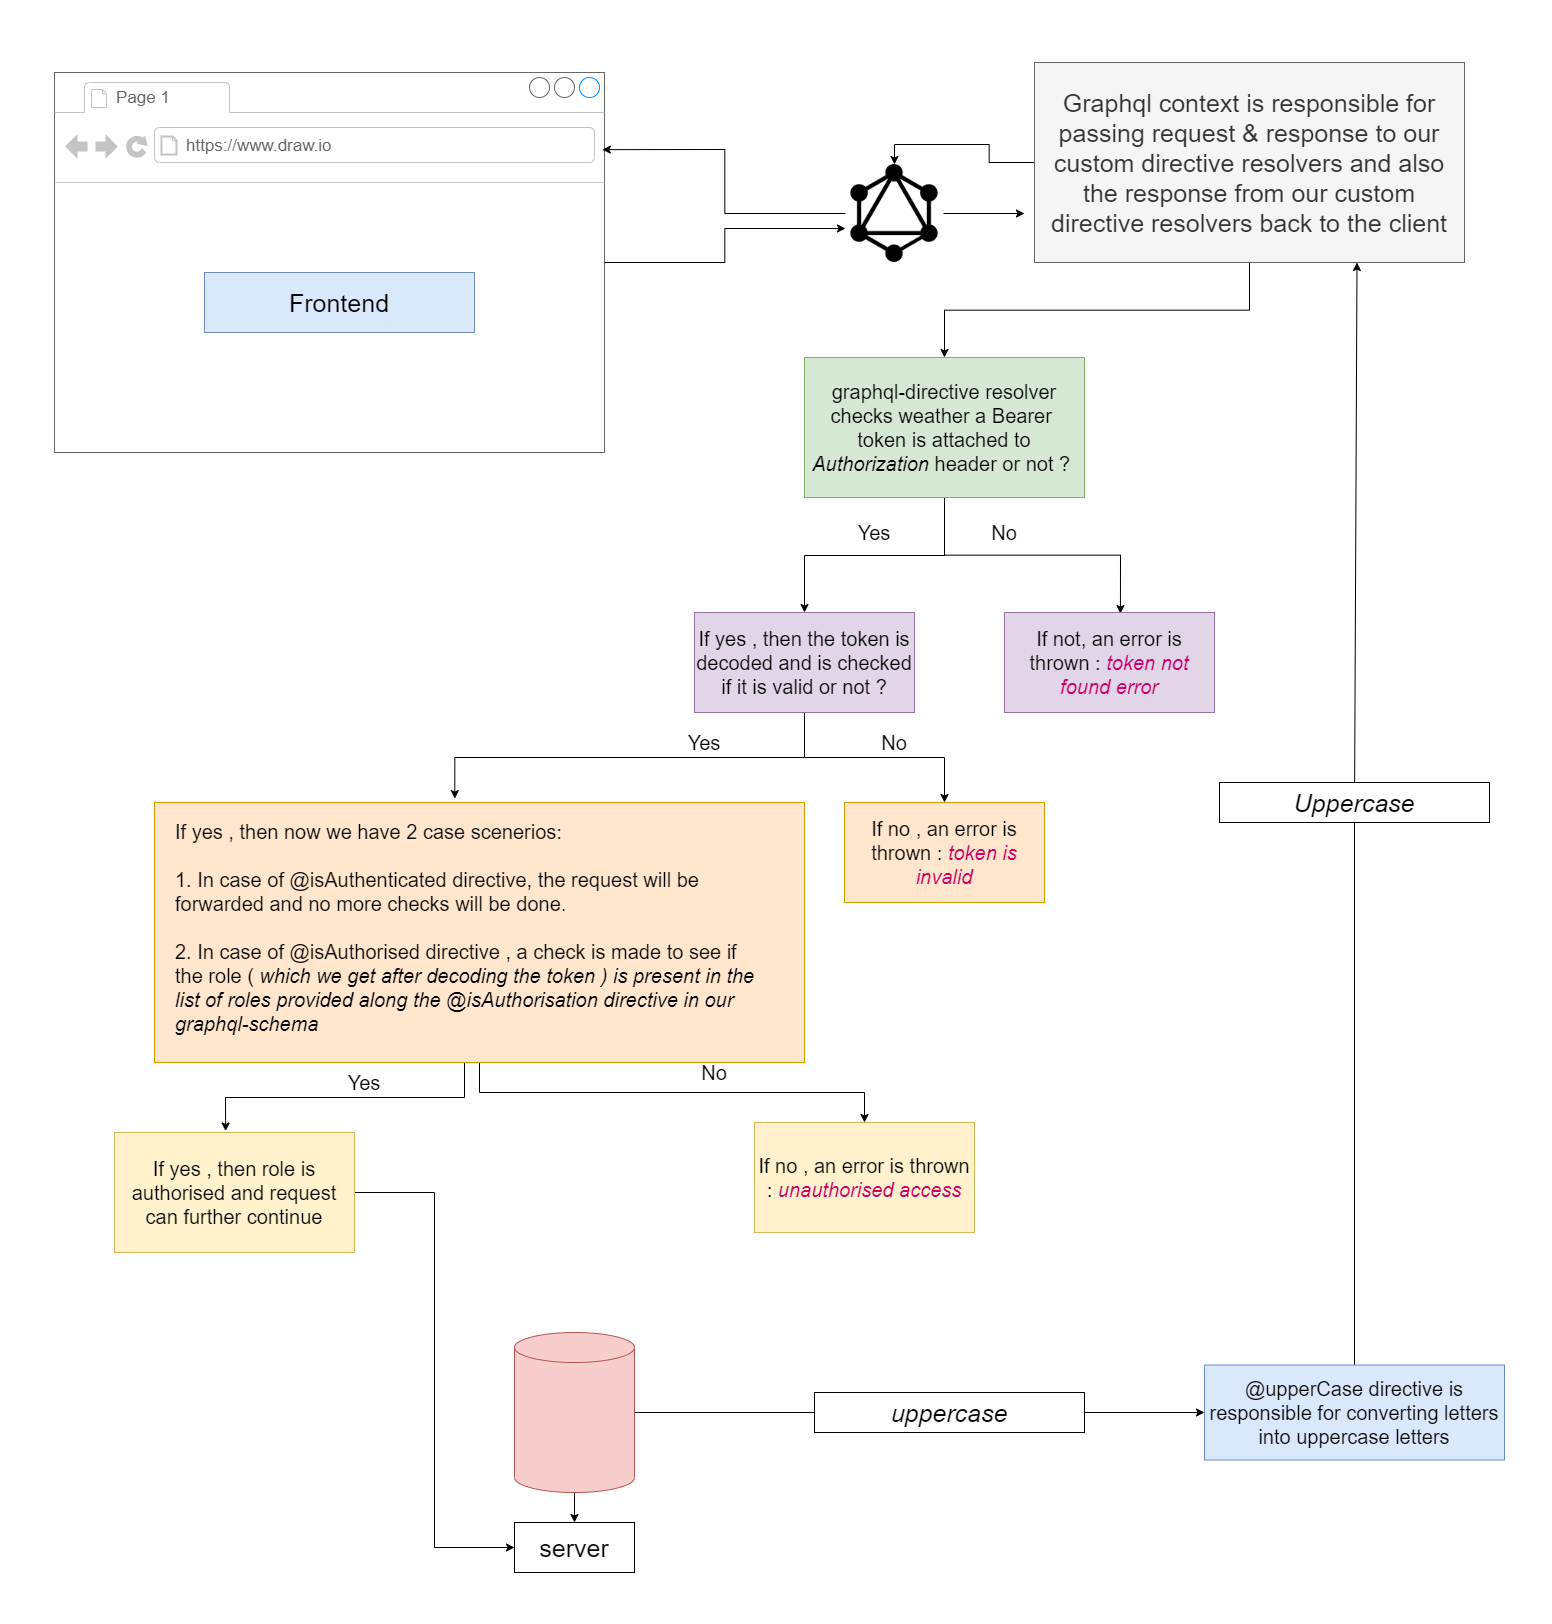

The diagram above was exported from draw.io. Its source (the exported page's mxGraphModel, read from the mxfile embedded in the PNG):
<mxGraphModel dx="3460" dy="1930" grid="1" gridSize="10" guides="1" tooltips="1" connect="1" arrows="1" fold="1" page="1" pageScale="1" pageWidth="850" pageHeight="1100" math="0" shadow="0">
  <root>
    <mxCell id="FPBsUMqBOrqCsiI1Rmbs-0" />
    <mxCell id="FPBsUMqBOrqCsiI1Rmbs-1" parent="FPBsUMqBOrqCsiI1Rmbs-0" />
    <mxCell id="rS8yfv4KBqEkq61VT8RM-7" style="edgeStyle=orthogonalEdgeStyle;rounded=0;orthogonalLoop=1;jettySize=auto;html=1;entryX=0;entryY=0.653;entryDx=0;entryDy=0;entryPerimeter=0;" edge="1" parent="FPBsUMqBOrqCsiI1Rmbs-1" source="rS8yfv4KBqEkq61VT8RM-0" target="rS8yfv4KBqEkq61VT8RM-6">
      <mxGeometry relative="1" as="geometry" />
    </mxCell>
    <mxCell id="rS8yfv4KBqEkq61VT8RM-0" value="" style="strokeWidth=1;shadow=0;dashed=0;align=center;html=1;shape=mxgraph.mockup.containers.browserWindow;rSize=0;strokeColor=#666666;strokeColor2=#008cff;strokeColor3=#c4c4c4;mainText=,;recursiveResize=0;" vertex="1" parent="FPBsUMqBOrqCsiI1Rmbs-1">
      <mxGeometry x="330" y="380" width="550" height="380" as="geometry" />
    </mxCell>
    <mxCell id="rS8yfv4KBqEkq61VT8RM-1" value="Page 1" style="strokeWidth=1;shadow=0;dashed=0;align=center;html=1;shape=mxgraph.mockup.containers.anchor;fontSize=17;fontColor=#666666;align=left;" vertex="1" parent="rS8yfv4KBqEkq61VT8RM-0">
      <mxGeometry x="60" y="12" width="110" height="26" as="geometry" />
    </mxCell>
    <mxCell id="rS8yfv4KBqEkq61VT8RM-2" value="https://www.draw.io" style="strokeWidth=1;shadow=0;dashed=0;align=center;html=1;shape=mxgraph.mockup.containers.anchor;rSize=0;fontSize=17;fontColor=#666666;align=left;" vertex="1" parent="rS8yfv4KBqEkq61VT8RM-0">
      <mxGeometry x="130" y="60" width="250" height="26" as="geometry" />
    </mxCell>
    <mxCell id="rS8yfv4KBqEkq61VT8RM-3" value="&lt;font style=&quot;font-size: 25px&quot;&gt;Frontend&lt;/font&gt;" style="rounded=0;whiteSpace=wrap;html=1;fillColor=#dae8fc;strokeColor=#6c8ebf;" vertex="1" parent="rS8yfv4KBqEkq61VT8RM-0">
      <mxGeometry x="150" y="200" width="270" height="60" as="geometry" />
    </mxCell>
    <mxCell id="rS8yfv4KBqEkq61VT8RM-36" style="edgeStyle=orthogonalEdgeStyle;rounded=0;orthogonalLoop=1;jettySize=auto;html=1;entryX=0;entryY=0.5;entryDx=0;entryDy=0;" edge="1" parent="FPBsUMqBOrqCsiI1Rmbs-1" source="rS8yfv4KBqEkq61VT8RM-4" target="rS8yfv4KBqEkq61VT8RM-34">
      <mxGeometry relative="1" as="geometry" />
    </mxCell>
    <mxCell id="rS8yfv4KBqEkq61VT8RM-40" style="edgeStyle=orthogonalEdgeStyle;rounded=0;orthogonalLoop=1;jettySize=auto;html=1;entryX=0.5;entryY=0;entryDx=0;entryDy=0;" edge="1" parent="FPBsUMqBOrqCsiI1Rmbs-1" source="rS8yfv4KBqEkq61VT8RM-4" target="rS8yfv4KBqEkq61VT8RM-5">
      <mxGeometry relative="1" as="geometry" />
    </mxCell>
    <mxCell id="rS8yfv4KBqEkq61VT8RM-4" value="" style="shape=cylinder3;whiteSpace=wrap;html=1;boundedLbl=1;backgroundOutline=1;size=15;fillColor=#f8cecc;strokeColor=#b85450;" vertex="1" parent="FPBsUMqBOrqCsiI1Rmbs-1">
      <mxGeometry x="790" y="1640" width="120" height="160" as="geometry" />
    </mxCell>
    <mxCell id="rS8yfv4KBqEkq61VT8RM-5" value="&lt;font style=&quot;font-size: 25px&quot;&gt;server&lt;/font&gt;" style="rounded=0;whiteSpace=wrap;html=1;" vertex="1" parent="FPBsUMqBOrqCsiI1Rmbs-1">
      <mxGeometry x="790" y="1830" width="120" height="50" as="geometry" />
    </mxCell>
    <mxCell id="rS8yfv4KBqEkq61VT8RM-32" style="edgeStyle=orthogonalEdgeStyle;rounded=0;orthogonalLoop=1;jettySize=auto;html=1;" edge="1" parent="FPBsUMqBOrqCsiI1Rmbs-1" source="rS8yfv4KBqEkq61VT8RM-6">
      <mxGeometry relative="1" as="geometry">
        <mxPoint x="1300" y="521" as="targetPoint" />
      </mxGeometry>
    </mxCell>
    <mxCell id="rS8yfv4KBqEkq61VT8RM-39" style="edgeStyle=orthogonalEdgeStyle;rounded=0;orthogonalLoop=1;jettySize=auto;html=1;entryX=0.996;entryY=0.203;entryDx=0;entryDy=0;entryPerimeter=0;" edge="1" parent="FPBsUMqBOrqCsiI1Rmbs-1" source="rS8yfv4KBqEkq61VT8RM-6" target="rS8yfv4KBqEkq61VT8RM-0">
      <mxGeometry relative="1" as="geometry" />
    </mxCell>
    <mxCell id="rS8yfv4KBqEkq61VT8RM-6" value="" style="shape=image;html=1;verticalAlign=top;verticalLabelPosition=bottom;labelBackgroundColor=#ffffff;imageAspect=0;aspect=fixed;image=https://cdn4.iconfinder.com/data/icons/logos-brands-5/24/graphql-128.png" vertex="1" parent="FPBsUMqBOrqCsiI1Rmbs-1">
      <mxGeometry x="1121" y="472" width="98" height="98" as="geometry" />
    </mxCell>
    <mxCell id="rS8yfv4KBqEkq61VT8RM-11" style="edgeStyle=orthogonalEdgeStyle;rounded=0;orthogonalLoop=1;jettySize=auto;html=1;entryX=0.5;entryY=0;entryDx=0;entryDy=0;" edge="1" parent="FPBsUMqBOrqCsiI1Rmbs-1" source="rS8yfv4KBqEkq61VT8RM-8" target="rS8yfv4KBqEkq61VT8RM-9">
      <mxGeometry relative="1" as="geometry">
        <Array as="points">
          <mxPoint x="1220" y="863" />
          <mxPoint x="1080" y="863" />
        </Array>
      </mxGeometry>
    </mxCell>
    <mxCell id="rS8yfv4KBqEkq61VT8RM-12" style="edgeStyle=orthogonalEdgeStyle;rounded=0;orthogonalLoop=1;jettySize=auto;html=1;entryX=0.552;entryY=0.011;entryDx=0;entryDy=0;entryPerimeter=0;" edge="1" parent="FPBsUMqBOrqCsiI1Rmbs-1" source="rS8yfv4KBqEkq61VT8RM-8" target="rS8yfv4KBqEkq61VT8RM-10">
      <mxGeometry relative="1" as="geometry" />
    </mxCell>
    <mxCell id="rS8yfv4KBqEkq61VT8RM-8" value="&lt;span style=&quot;font-size: 20px&quot;&gt;graphql-directive resolver checks weather a Bearer&amp;nbsp; token is attached to &lt;i&gt;Authorization &lt;/i&gt;header or not ?&amp;nbsp;&lt;/span&gt;" style="rounded=0;whiteSpace=wrap;html=1;fillColor=#d5e8d4;strokeColor=#82b366;" vertex="1" parent="FPBsUMqBOrqCsiI1Rmbs-1">
      <mxGeometry x="1080" y="665" width="280" height="140" as="geometry" />
    </mxCell>
    <mxCell id="rS8yfv4KBqEkq61VT8RM-17" style="edgeStyle=orthogonalEdgeStyle;rounded=0;orthogonalLoop=1;jettySize=auto;html=1;entryX=0.462;entryY=-0.015;entryDx=0;entryDy=0;entryPerimeter=0;" edge="1" parent="FPBsUMqBOrqCsiI1Rmbs-1" source="rS8yfv4KBqEkq61VT8RM-9" target="rS8yfv4KBqEkq61VT8RM-15">
      <mxGeometry relative="1" as="geometry" />
    </mxCell>
    <mxCell id="rS8yfv4KBqEkq61VT8RM-18" style="edgeStyle=orthogonalEdgeStyle;rounded=0;orthogonalLoop=1;jettySize=auto;html=1;" edge="1" parent="FPBsUMqBOrqCsiI1Rmbs-1" source="rS8yfv4KBqEkq61VT8RM-9" target="rS8yfv4KBqEkq61VT8RM-16">
      <mxGeometry relative="1" as="geometry" />
    </mxCell>
    <mxCell id="rS8yfv4KBqEkq61VT8RM-9" value="&lt;font style=&quot;font-size: 20px&quot;&gt;If yes , then the token is decoded and is checked if it is valid or not ?&lt;/font&gt;" style="rounded=0;whiteSpace=wrap;html=1;fillColor=#e1d5e7;strokeColor=#9673a6;" vertex="1" parent="FPBsUMqBOrqCsiI1Rmbs-1">
      <mxGeometry x="970" y="920" width="220" height="100" as="geometry" />
    </mxCell>
    <mxCell id="rS8yfv4KBqEkq61VT8RM-10" value="&lt;span style=&quot;font-size: 20px&quot;&gt;If not, an error is thrown :&lt;font color=&quot;#cc0066&quot;&gt; &lt;i&gt;token not found error&lt;/i&gt;&lt;/font&gt;&lt;/span&gt;" style="rounded=0;whiteSpace=wrap;html=1;fillColor=#e1d5e7;strokeColor=#9673a6;" vertex="1" parent="FPBsUMqBOrqCsiI1Rmbs-1">
      <mxGeometry x="1280" y="920" width="210" height="100" as="geometry" />
    </mxCell>
    <mxCell id="rS8yfv4KBqEkq61VT8RM-13" value="&lt;font style=&quot;font-size: 20px&quot;&gt;Yes&lt;/font&gt;" style="text;html=1;strokeColor=none;fillColor=none;align=center;verticalAlign=middle;whiteSpace=wrap;rounded=0;" vertex="1" parent="FPBsUMqBOrqCsiI1Rmbs-1">
      <mxGeometry x="1130" y="830" width="40" height="20" as="geometry" />
    </mxCell>
    <mxCell id="rS8yfv4KBqEkq61VT8RM-14" value="&lt;font style=&quot;font-size: 20px&quot;&gt;No&lt;/font&gt;" style="text;html=1;strokeColor=none;fillColor=none;align=center;verticalAlign=middle;whiteSpace=wrap;rounded=0;" vertex="1" parent="FPBsUMqBOrqCsiI1Rmbs-1">
      <mxGeometry x="1260" y="830" width="40" height="20" as="geometry" />
    </mxCell>
    <mxCell id="rS8yfv4KBqEkq61VT8RM-25" style="edgeStyle=orthogonalEdgeStyle;rounded=0;orthogonalLoop=1;jettySize=auto;html=1;entryX=0.463;entryY=-0.012;entryDx=0;entryDy=0;entryPerimeter=0;" edge="1" parent="FPBsUMqBOrqCsiI1Rmbs-1" source="rS8yfv4KBqEkq61VT8RM-15" target="rS8yfv4KBqEkq61VT8RM-23">
      <mxGeometry relative="1" as="geometry">
        <Array as="points">
          <mxPoint x="740" y="1405" />
          <mxPoint x="501" y="1405" />
        </Array>
      </mxGeometry>
    </mxCell>
    <mxCell id="rS8yfv4KBqEkq61VT8RM-27" style="edgeStyle=orthogonalEdgeStyle;rounded=0;orthogonalLoop=1;jettySize=auto;html=1;" edge="1" parent="FPBsUMqBOrqCsiI1Rmbs-1" source="rS8yfv4KBqEkq61VT8RM-15" target="rS8yfv4KBqEkq61VT8RM-24">
      <mxGeometry relative="1" as="geometry" />
    </mxCell>
    <mxCell id="rS8yfv4KBqEkq61VT8RM-15" value="&lt;span style=&quot;font-size: 20px&quot;&gt;&lt;br&gt;&lt;/span&gt;" style="rounded=0;whiteSpace=wrap;html=1;fillColor=#ffe6cc;strokeColor=#d79b00;align=left;padding=&quot;10px&quot;;" vertex="1" parent="FPBsUMqBOrqCsiI1Rmbs-1">
      <mxGeometry x="430" y="1110" width="650" height="260" as="geometry" />
    </mxCell>
    <mxCell id="rS8yfv4KBqEkq61VT8RM-16" value="&lt;span style=&quot;font-size: 20px&quot;&gt;If no , an error is thrown :&lt;/span&gt;&lt;font color=&quot;#cc0066&quot; style=&quot;font-size: 20px&quot;&gt;&amp;nbsp;&lt;i&gt;token is invalid&lt;/i&gt;&lt;/font&gt;" style="rounded=0;whiteSpace=wrap;html=1;fillColor=#ffe6cc;strokeColor=#d79b00;" vertex="1" parent="FPBsUMqBOrqCsiI1Rmbs-1">
      <mxGeometry x="1120" y="1110" width="200" height="100" as="geometry" />
    </mxCell>
    <mxCell id="rS8yfv4KBqEkq61VT8RM-19" value="&lt;font style=&quot;font-size: 20px&quot;&gt;Yes&lt;/font&gt;" style="text;html=1;strokeColor=none;fillColor=none;align=center;verticalAlign=middle;whiteSpace=wrap;rounded=0;" vertex="1" parent="FPBsUMqBOrqCsiI1Rmbs-1">
      <mxGeometry x="960" y="1040" width="40" height="20" as="geometry" />
    </mxCell>
    <mxCell id="rS8yfv4KBqEkq61VT8RM-20" value="&lt;font style=&quot;font-size: 20px&quot;&gt;No&lt;/font&gt;" style="text;html=1;strokeColor=none;fillColor=none;align=center;verticalAlign=middle;whiteSpace=wrap;rounded=0;" vertex="1" parent="FPBsUMqBOrqCsiI1Rmbs-1">
      <mxGeometry x="1150" y="1040" width="40" height="20" as="geometry" />
    </mxCell>
    <mxCell id="rS8yfv4KBqEkq61VT8RM-22" value="&lt;div style=&quot;text-align: left&quot;&gt;&lt;span style=&quot;font-size: 20px&quot;&gt;If yes , then now we have 2 case scenerios:&lt;/span&gt;&lt;/div&gt;&lt;div style=&quot;text-align: left&quot;&gt;&lt;span style=&quot;font-size: 20px&quot;&gt;&lt;br&gt;&lt;/span&gt;&lt;/div&gt;&lt;span style=&quot;font-size: 20px&quot;&gt;&lt;div style=&quot;text-align: left&quot;&gt;&lt;span&gt;1. In case of @isAuthenticated directive, the request will be forwarded and no more checks will be done.&lt;/span&gt;&lt;/div&gt;&lt;div style=&quot;text-align: left&quot;&gt;&lt;span&gt;&lt;br&gt;&lt;/span&gt;&lt;/div&gt;&lt;/span&gt;&lt;span style=&quot;font-size: 20px&quot;&gt;&lt;div style=&quot;text-align: left&quot;&gt;&lt;span&gt;2. In case of @isAuthorised directive , a check is made to see if the role (&amp;nbsp;&lt;/span&gt;&lt;i&gt;which we get after&amp;nbsp;&lt;/i&gt;&lt;i&gt;decoding the token&amp;nbsp;&lt;/i&gt;&lt;span style=&quot;font-style: italic&quot;&gt;) is present in the list of roles provided along the @isAuthorisation directive in our graphql-schema&lt;/span&gt;&lt;/div&gt;&lt;/span&gt;" style="text;html=1;strokeColor=none;fillColor=none;align=center;verticalAlign=middle;whiteSpace=wrap;rounded=0;" vertex="1" parent="FPBsUMqBOrqCsiI1Rmbs-1">
      <mxGeometry x="450" y="1100" width="590" height="270" as="geometry" />
    </mxCell>
    <mxCell id="rS8yfv4KBqEkq61VT8RM-30" style="edgeStyle=orthogonalEdgeStyle;rounded=0;orthogonalLoop=1;jettySize=auto;html=1;entryX=0;entryY=0.5;entryDx=0;entryDy=0;" edge="1" parent="FPBsUMqBOrqCsiI1Rmbs-1" source="rS8yfv4KBqEkq61VT8RM-23" target="rS8yfv4KBqEkq61VT8RM-5">
      <mxGeometry relative="1" as="geometry" />
    </mxCell>
    <mxCell id="rS8yfv4KBqEkq61VT8RM-23" value="&lt;span style=&quot;font-size: 20px&quot;&gt;If yes , then role is authorised and request can further continue&lt;/span&gt;" style="rounded=0;whiteSpace=wrap;html=1;fillColor=#fff2cc;strokeColor=#d6b656;" vertex="1" parent="FPBsUMqBOrqCsiI1Rmbs-1">
      <mxGeometry x="390" y="1440" width="240" height="120" as="geometry" />
    </mxCell>
    <mxCell id="rS8yfv4KBqEkq61VT8RM-24" value="&lt;span style=&quot;font-size: 20px&quot;&gt;If no , an error is thrown :&lt;/span&gt;&lt;font color=&quot;#cc0066&quot; style=&quot;font-size: 20px&quot;&gt;&amp;nbsp;&lt;i&gt;unauthorised access&lt;/i&gt;&lt;/font&gt;" style="rounded=0;whiteSpace=wrap;html=1;fillColor=#fff2cc;strokeColor=#d6b656;" vertex="1" parent="FPBsUMqBOrqCsiI1Rmbs-1">
      <mxGeometry x="1030" y="1430" width="220" height="110" as="geometry" />
    </mxCell>
    <mxCell id="rS8yfv4KBqEkq61VT8RM-28" value="&lt;font style=&quot;font-size: 20px&quot;&gt;Yes&lt;/font&gt;" style="text;html=1;strokeColor=none;fillColor=none;align=center;verticalAlign=middle;whiteSpace=wrap;rounded=0;" vertex="1" parent="FPBsUMqBOrqCsiI1Rmbs-1">
      <mxGeometry x="620" y="1380" width="40" height="20" as="geometry" />
    </mxCell>
    <mxCell id="rS8yfv4KBqEkq61VT8RM-29" value="&lt;font style=&quot;font-size: 20px&quot;&gt;No&lt;/font&gt;" style="text;html=1;strokeColor=none;fillColor=none;align=center;verticalAlign=middle;whiteSpace=wrap;rounded=0;" vertex="1" parent="FPBsUMqBOrqCsiI1Rmbs-1">
      <mxGeometry x="970" y="1370" width="40" height="20" as="geometry" />
    </mxCell>
    <mxCell id="rS8yfv4KBqEkq61VT8RM-33" style="edgeStyle=orthogonalEdgeStyle;rounded=0;orthogonalLoop=1;jettySize=auto;html=1;entryX=0.5;entryY=0;entryDx=0;entryDy=0;" edge="1" parent="FPBsUMqBOrqCsiI1Rmbs-1" source="rS8yfv4KBqEkq61VT8RM-31" target="rS8yfv4KBqEkq61VT8RM-8">
      <mxGeometry relative="1" as="geometry" />
    </mxCell>
    <mxCell id="rS8yfv4KBqEkq61VT8RM-38" style="edgeStyle=orthogonalEdgeStyle;rounded=0;orthogonalLoop=1;jettySize=auto;html=1;entryX=0.5;entryY=0;entryDx=0;entryDy=0;" edge="1" parent="FPBsUMqBOrqCsiI1Rmbs-1" source="rS8yfv4KBqEkq61VT8RM-31" target="rS8yfv4KBqEkq61VT8RM-6">
      <mxGeometry relative="1" as="geometry" />
    </mxCell>
    <mxCell id="rS8yfv4KBqEkq61VT8RM-31" value="&lt;font style=&quot;font-size: 25px&quot;&gt;Graphql context is responsible for passing request &amp;amp; response to our custom directive resolvers and also the response from our custom directive resolvers back to the client&lt;/font&gt;" style="rounded=0;whiteSpace=wrap;html=1;fillColor=#f5f5f5;strokeColor=#666666;fontColor=#333333;" vertex="1" parent="FPBsUMqBOrqCsiI1Rmbs-1">
      <mxGeometry x="1310" y="370" width="430" height="200" as="geometry" />
    </mxCell>
    <mxCell id="rS8yfv4KBqEkq61VT8RM-37" style="edgeStyle=orthogonalEdgeStyle;rounded=0;orthogonalLoop=1;jettySize=auto;html=1;entryX=0.75;entryY=1;entryDx=0;entryDy=0;" edge="1" parent="FPBsUMqBOrqCsiI1Rmbs-1" source="rS8yfv4KBqEkq61VT8RM-34" target="rS8yfv4KBqEkq61VT8RM-31">
      <mxGeometry relative="1" as="geometry" />
    </mxCell>
    <mxCell id="rS8yfv4KBqEkq61VT8RM-34" value="&lt;font style=&quot;font-size: 20px&quot;&gt;@upperCase directive is responsible for converting letters into uppercase letters&lt;/font&gt;" style="rounded=0;whiteSpace=wrap;html=1;fillColor=#dae8fc;strokeColor=#6c8ebf;" vertex="1" parent="FPBsUMqBOrqCsiI1Rmbs-1">
      <mxGeometry x="1480" y="1672.5" width="300" height="95" as="geometry" />
    </mxCell>
    <mxCell id="rS8yfv4KBqEkq61VT8RM-41" value="&lt;i&gt;&lt;font style=&quot;font-size: 25px&quot;&gt;uppercase&lt;/font&gt;&lt;/i&gt;" style="rounded=0;whiteSpace=wrap;html=1;" vertex="1" parent="FPBsUMqBOrqCsiI1Rmbs-1">
      <mxGeometry x="1090" y="1700" width="270" height="40" as="geometry" />
    </mxCell>
    <mxCell id="rS8yfv4KBqEkq61VT8RM-42" value="&lt;i&gt;&lt;font style=&quot;font-size: 25px&quot;&gt;Uppercase&lt;/font&gt;&lt;/i&gt;" style="rounded=0;whiteSpace=wrap;html=1;" vertex="1" parent="FPBsUMqBOrqCsiI1Rmbs-1">
      <mxGeometry x="1495" y="1090" width="270" height="40" as="geometry" />
    </mxCell>
  </root>
</mxGraphModel>